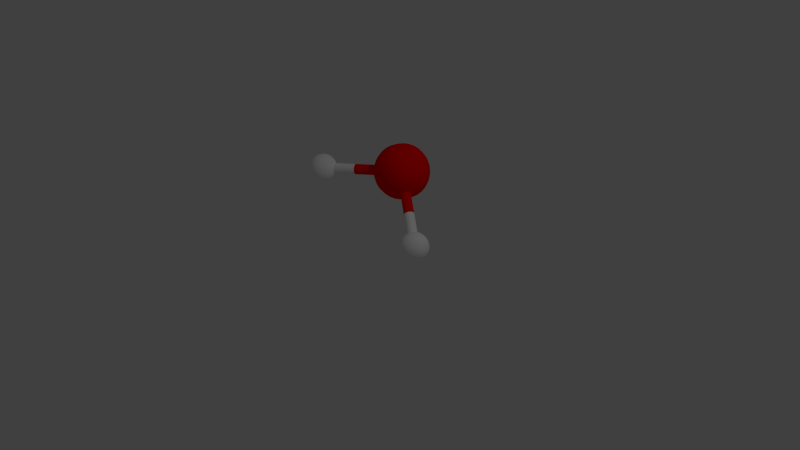 # Source: water.blend  (saved by Blender 2.69.0; exported with 4.5.12 LTS)
import bpy
from mathutils import Matrix  # noqa: F401  (used for matrix-valued properties, if any)

bpy.ops.wm.read_factory_settings(use_empty=True)
scene = bpy.context.scene
scene.name = 'Scene'

# ---- collections
col_collection_1 = bpy.data.collections.new('Collection 1'); scene.collection.children.link(col_collection_1)

# ---- materials (node trees are filled in below, after node groups)
mat_shape_006 = bpy.data.materials.new('Shape.006')
mat_shape_006.alpha_threshold = 0.0
mat_shape_006.use_transparent_shadow = False
mat_shape_006.diffuse_color = (1.0, 0.0, 0.0, 1.0)
mat_shape_006.specular_color = (0.0, 0.0, 0.0)
mat_shape_006.roughness = 0.5
mat_shape_006.line_color = (0.0, 0.0, 0.0, 1.0)
mat_shape_005 = bpy.data.materials.new('Shape.005')
mat_shape_005.alpha_threshold = 0.0
mat_shape_005.use_transparent_shadow = False
mat_shape_005.diffuse_color = (1.0, 1.0, 1.0, 1.0)
mat_shape_005.specular_color = (0.0, 0.0, 0.0)
mat_shape_005.roughness = 0.5
mat_shape_005.line_color = (0.0, 0.0, 0.0, 1.0)
mat_shape_004 = bpy.data.materials.new('Shape.004')
mat_shape_004.alpha_threshold = 0.0
mat_shape_004.use_transparent_shadow = False
mat_shape_004.diffuse_color = (1.0, 0.0, 0.0, 1.0)
mat_shape_004.specular_color = (0.0, 0.0, 0.0)
mat_shape_004.roughness = 0.5
mat_shape_004.line_color = (0.0, 0.0, 0.0, 1.0)
mat_shape_003 = bpy.data.materials.new('Shape.003')
mat_shape_003.alpha_threshold = 0.0
mat_shape_003.use_transparent_shadow = False
mat_shape_003.diffuse_color = (1.0, 1.0, 1.0, 1.0)
mat_shape_003.specular_color = (0.0, 0.0, 0.0)
mat_shape_003.roughness = 0.5
mat_shape_003.line_color = (0.0, 0.0, 0.0, 1.0)
mat_shape_002 = bpy.data.materials.new('Shape.002')
mat_shape_002.alpha_threshold = 0.0
mat_shape_002.use_transparent_shadow = False
mat_shape_002.diffuse_color = (1.0, 1.0, 1.0, 1.0)
mat_shape_002.specular_color = (0.0, 0.0, 0.0)
mat_shape_002.roughness = 0.5
mat_shape_002.line_color = (0.0, 0.0, 0.0, 1.0)
mat_shape_001 = bpy.data.materials.new('Shape.001')
mat_shape_001.alpha_threshold = 0.0
mat_shape_001.use_transparent_shadow = False
mat_shape_001.diffuse_color = (1.0, 1.0, 1.0, 1.0)
mat_shape_001.specular_color = (0.0, 0.0, 0.0)
mat_shape_001.roughness = 0.5
mat_shape_001.line_color = (0.0, 0.0, 0.0, 1.0)
mat_shape = bpy.data.materials.new('Shape')
mat_shape.alpha_threshold = 0.0
mat_shape.use_transparent_shadow = False
mat_shape.diffuse_color = (1.0, 0.0, 0.0, 1.0)
mat_shape.specular_color = (0.0, 0.0, 0.0)
mat_shape.roughness = 0.5
mat_shape.line_color = (0.0, 0.0, 0.0, 1.0)

# ---- material node trees

# ---- world
world_world = bpy.data.worlds.new('World'); scene.world = world_world
world_world.color = (0.05088, 0.05088, 0.05088)
world_world.use_sun_shadow = False
world_world.sun_shadow_jitter_overblur = 0.0
world_world.cycles.sampling_method = 'MANUAL'
world_world.cycles.sample_map_resolution = 256

# ---- cameras
cam_camera = bpy.data.cameras.new('Camera')
cam_camera.clip_end = 100.0
cam_camera.lens = 35.0
cam_camera.sensor_width = 32.0
cam_camera.sensor_height = 18.0
cam_camera.ortho_scale = 7.314
cam_camera.dof.focus_distance = 0.0
cam_camera.dof.aperture_fstop = 128.0

# ---- lights
light_lamp = bpy.data.lights.new('Lamp', 'POINT')
light_lamp.transmission_factor = 0.0
light_lamp.cutoff_distance = 30.0
light_lamp.energy = 100.0
light_lamp.shadow_buffer_clip_start = 1.001
light_lamp.shadow_soft_size = 0.1
light_lamp.shadow_maximum_resolution = 0.006
light_lamp.use_absolute_resolution = True
light_lamp.cycles.use_multiple_importance_sampling = False

# ---- meshes
me_shapecylinder_003 = bpy.data.meshes.new('ShapeCylinder.003')
me_shapecylinder_003.from_pydata([(0.0, 0.32, 0.068), (0.0, -0.32, 0.068), (0.02602, 0.32, 0.06282), (0.02602, -0.32, 0.06282), (0.04808, 0.32, 0.04808), (0.04808, -0.32, 0.04808), (0.06282, 0.32, 0.02602), (0.06282, -0.32, 0.02602), (0.068, 0.32, -2.713e-08), (0.068, -0.32, 2.119e-08), (0.06282, 0.32, -0.02602), (0.06282, -0.32, -0.02602), (0.04808, 0.32, -0.04808), (0.04808, -0.32, -0.04808), (0.02602, 0.32, -0.06282), (0.02602, -0.32, -0.06282), (1.027e-08, 0.32, -0.068), (1.027e-08, -0.32, -0.068), (-0.02602, 0.32, -0.06282), (-0.02602, -0.32, -0.06282), (-0.04808, 0.32, -0.04808), (-0.04808, -0.32, -0.04808), (-0.06282, 0.32, -0.02602), (-0.06282, -0.32, -0.02602), (-0.068, 0.32, -2.335e-08), (-0.068, -0.32, 2.497e-08), (-0.06282, 0.32, 0.02602), (-0.06282, -0.32, 0.02602), (-0.04808, 0.32, 0.04808), (-0.04808, -0.32, 0.04808), (-0.02602, 0.32, 0.06282), (-0.02602, -0.32, 0.06282)], [], [(0, 1, 3, 2), (2, 3, 5, 4), (4, 5, 7, 6), (6, 7, 9, 8), (8, 9, 11, 10), (10, 11, 13, 12), (12, 13, 15, 14), (14, 15, 17, 16), (16, 17, 19, 18), (18, 19, 21, 20), (20, 21, 23, 22), (22, 23, 25, 24), (24, 25, 27, 26), (26, 27, 29, 28), (3, 1, 31, 29, 27, 25, 23, 21, 19, 17, 15, 13, 11, 9, 7, 5), (30, 31, 1, 0), (28, 29, 31, 30), (0, 2, 4, 6, 8, 10, 12, 14, 16, 18, 20, 22, 24, 26, 28, 30)])
me_shapecylinder_003.materials.append(mat_shape_006)
me_shapecylinder_003.use_remesh_preserve_volume = False
me_shapecylinder_003.use_remesh_preserve_attributes = False
me_shapecylinder_003.use_mirror_vertex_groups = False
me_shapecylinder_003.update()
me_shapecylinder_002 = bpy.data.meshes.new('ShapeCylinder.002')
me_shapecylinder_002.from_pydata([(0.0, 0.23, 0.068), (0.0, -0.23, 0.068), (0.02602, 0.23, 0.06282), (0.02602, -0.23, 0.06282), (0.04808, 0.23, 0.04808), (0.04808, -0.23, 0.04808), (0.06282, 0.23, 0.02602), (0.06282, -0.23, 0.02602), (0.068, 0.23, -2.034e-08), (0.068, -0.23, 1.439e-08), (0.06282, 0.23, -0.02602), (0.06282, -0.23, -0.02602), (0.04808, 0.23, -0.04808), (0.04808, -0.23, -0.04808), (0.02602, 0.23, -0.06282), (0.02602, -0.23, -0.06282), (1.027e-08, 0.23, -0.068), (1.027e-08, -0.23, -0.068), (-0.02602, 0.23, -0.06282), (-0.02602, -0.23, -0.06282), (-0.04808, 0.23, -0.04808), (-0.04808, -0.23, -0.04808), (-0.06282, 0.23, -0.02602), (-0.06282, -0.23, -0.02602), (-0.068, 0.23, -1.655e-08), (-0.068, -0.23, 1.818e-08), (-0.06282, 0.23, 0.02602), (-0.06282, -0.23, 0.02602), (-0.04808, 0.23, 0.04808), (-0.04808, -0.23, 0.04808), (-0.02602, 0.23, 0.06282), (-0.02602, -0.23, 0.06282)], [], [(0, 1, 3, 2), (2, 3, 5, 4), (4, 5, 7, 6), (6, 7, 9, 8), (8, 9, 11, 10), (10, 11, 13, 12), (12, 13, 15, 14), (14, 15, 17, 16), (16, 17, 19, 18), (18, 19, 21, 20), (20, 21, 23, 22), (22, 23, 25, 24), (24, 25, 27, 26), (26, 27, 29, 28), (3, 1, 31, 29, 27, 25, 23, 21, 19, 17, 15, 13, 11, 9, 7, 5), (30, 31, 1, 0), (28, 29, 31, 30), (0, 2, 4, 6, 8, 10, 12, 14, 16, 18, 20, 22, 24, 26, 28, 30)])
me_shapecylinder_002.materials.append(mat_shape_005)
me_shapecylinder_002.use_remesh_preserve_volume = False
me_shapecylinder_002.use_remesh_preserve_attributes = False
me_shapecylinder_002.use_mirror_vertex_groups = False
me_shapecylinder_002.update()
me_shapecylinder_001 = bpy.data.meshes.new('ShapeCylinder.001')
me_shapecylinder_001.from_pydata([(0.0, 0.32, 0.068), (0.0, -0.32, 0.068), (0.02602, 0.32, 0.06282), (0.02602, -0.32, 0.06282), (0.04808, 0.32, 0.04808), (0.04808, -0.32, 0.04808), (0.06282, 0.32, 0.02602), (0.06282, -0.32, 0.02602), (0.068, 0.32, -2.713e-08), (0.068, -0.32, 2.119e-08), (0.06282, 0.32, -0.02602), (0.06282, -0.32, -0.02602), (0.04808, 0.32, -0.04808), (0.04808, -0.32, -0.04808), (0.02602, 0.32, -0.06282), (0.02602, -0.32, -0.06282), (1.027e-08, 0.32, -0.068), (1.027e-08, -0.32, -0.068), (-0.02602, 0.32, -0.06282), (-0.02602, -0.32, -0.06282), (-0.04808, 0.32, -0.04808), (-0.04808, -0.32, -0.04808), (-0.06282, 0.32, -0.02602), (-0.06282, -0.32, -0.02602), (-0.068, 0.32, -2.335e-08), (-0.068, -0.32, 2.497e-08), (-0.06282, 0.32, 0.02602), (-0.06282, -0.32, 0.02602), (-0.04808, 0.32, 0.04808), (-0.04808, -0.32, 0.04808), (-0.02602, 0.32, 0.06282), (-0.02602, -0.32, 0.06282)], [], [(0, 1, 3, 2), (2, 3, 5, 4), (4, 5, 7, 6), (6, 7, 9, 8), (8, 9, 11, 10), (10, 11, 13, 12), (12, 13, 15, 14), (14, 15, 17, 16), (16, 17, 19, 18), (18, 19, 21, 20), (20, 21, 23, 22), (22, 23, 25, 24), (24, 25, 27, 26), (26, 27, 29, 28), (3, 1, 31, 29, 27, 25, 23, 21, 19, 17, 15, 13, 11, 9, 7, 5), (30, 31, 1, 0), (28, 29, 31, 30), (0, 2, 4, 6, 8, 10, 12, 14, 16, 18, 20, 22, 24, 26, 28, 30)])
me_shapecylinder_001.materials.append(mat_shape_004)
me_shapecylinder_001.use_remesh_preserve_volume = False
me_shapecylinder_001.use_remesh_preserve_attributes = False
me_shapecylinder_001.use_mirror_vertex_groups = False
me_shapecylinder_001.update()
me_shapecylinder = bpy.data.meshes.new('ShapeCylinder')
me_shapecylinder.from_pydata([(0.0, 0.23, 0.068), (0.0, -0.23, 0.068), (0.02602, 0.23, 0.06282), (0.02602, -0.23, 0.06282), (0.04808, 0.23, 0.04808), (0.04808, -0.23, 0.04808), (0.06282, 0.23, 0.02602), (0.06282, -0.23, 0.02602), (0.068, 0.23, -2.034e-08), (0.068, -0.23, 1.439e-08), (0.06282, 0.23, -0.02602), (0.06282, -0.23, -0.02602), (0.04808, 0.23, -0.04808), (0.04808, -0.23, -0.04808), (0.02602, 0.23, -0.06282), (0.02602, -0.23, -0.06282), (1.027e-08, 0.23, -0.068), (1.027e-08, -0.23, -0.068), (-0.02602, 0.23, -0.06282), (-0.02602, -0.23, -0.06282), (-0.04808, 0.23, -0.04808), (-0.04808, -0.23, -0.04808), (-0.06282, 0.23, -0.02602), (-0.06282, -0.23, -0.02602), (-0.068, 0.23, -1.655e-08), (-0.068, -0.23, 1.818e-08), (-0.06282, 0.23, 0.02602), (-0.06282, -0.23, 0.02602), (-0.04808, 0.23, 0.04808), (-0.04808, -0.23, 0.04808), (-0.02602, 0.23, 0.06282), (-0.02602, -0.23, 0.06282)], [], [(0, 1, 3, 2), (2, 3, 5, 4), (4, 5, 7, 6), (6, 7, 9, 8), (8, 9, 11, 10), (10, 11, 13, 12), (12, 13, 15, 14), (14, 15, 17, 16), (16, 17, 19, 18), (18, 19, 21, 20), (20, 21, 23, 22), (22, 23, 25, 24), (24, 25, 27, 26), (26, 27, 29, 28), (3, 1, 31, 29, 27, 25, 23, 21, 19, 17, 15, 13, 11, 9, 7, 5), (30, 31, 1, 0), (28, 29, 31, 30), (0, 2, 4, 6, 8, 10, 12, 14, 16, 18, 20, 22, 24, 26, 28, 30)])
me_shapecylinder.materials.append(mat_shape_003)
me_shapecylinder.use_remesh_preserve_volume = False
me_shapecylinder.use_remesh_preserve_attributes = False
me_shapecylinder.use_mirror_vertex_groups = False
me_shapecylinder.update()
me_shapesphere = bpy.data.meshes.new('ShapeSphere')
me_shapesphere.from_pydata([(-0.03609, -0.1814, 1.37e-08), (-0.0708, -0.1709, 1.29e-08), (-0.1028, -0.1538, 1.161e-08), (-0.1308, -0.1308, 9.876e-09), (-0.1538, -0.1028, 7.76e-09), (-0.1709, -0.0708, 5.345e-09), (-0.1814, -0.03609, 2.725e-09), (-0.185, -1.397e-08, 1.054e-15), (-0.1814, 0.03609, -2.725e-09), (-0.1709, 0.0708, -5.345e-09), (-0.1538, 0.1028, -7.76e-09), (-0.1308, 0.1308, -9.876e-09), (-0.1028, 0.1538, -1.161e-08), (-0.0708, 0.1709, -1.29e-08), (-0.03609, 0.1814, -1.37e-08), (-0.03334, -0.1814, 0.01381), (-0.06541, -0.1709, 0.02709), (-0.09496, -0.1538, 0.03933), (-0.1209, -0.1308, 0.05006), (-0.1421, -0.1028, 0.05887), (-0.1579, -0.0708, 0.06541), (-0.1676, -0.03609, 0.06944), (-0.1709, -8.622e-09, 0.0708), (-0.1676, 0.03609, 0.06944), (-0.1579, 0.0708, 0.06541), (-0.1421, 0.1028, 0.05887), (-0.1209, 0.1308, 0.05006), (-0.09496, 0.1538, 0.03933), (-0.06541, 0.1709, 0.02709), (-0.03334, 0.1814, 0.01381), (6.028e-08, 0.185, -1.397e-08), (-0.02552, -0.1814, 0.02552), (-0.05006, -0.1709, 0.05006), (-0.07268, -0.1538, 0.07268), (-0.0925, -0.1308, 0.0925), (-0.1088, -0.1028, 0.1088), (-0.1209, -0.0708, 0.1209), (-0.1283, -0.03609, 0.1283), (-0.1308, -4.091e-09, 0.1308), (-0.1283, 0.03609, 0.1283), (-0.1209, 0.0708, 0.1209), (-0.1088, 0.1028, 0.1088), (-0.0925, 0.1308, 0.0925), (-0.07268, 0.1538, 0.07268), (-0.05006, 0.1709, 0.05006), (-0.02552, 0.1814, 0.02552), (-0.01381, -0.1814, 0.03334), (-0.02709, -0.1709, 0.06541), (-0.03933, -0.1538, 0.09496), (-0.05006, -0.1308, 0.1209), (-0.05887, -0.1028, 0.1421), (-0.06541, -0.0708, 0.1579), (-0.06944, -0.03609, 0.1676), (-0.0708, -1.063e-09, 0.1709), (-0.06944, 0.03609, 0.1676), (-0.06541, 0.0708, 0.1579), (-0.05887, 0.1028, 0.1421), (-0.05006, 0.1308, 0.1209), (-0.03933, 0.1538, 0.09496), (-0.02709, 0.1709, 0.06541), (-0.01381, 0.1814, 0.03334), (5.861e-08, -0.1814, 0.03609), (5.861e-08, -0.1709, 0.0708), (6.047e-08, -0.1538, 0.1028), (6.047e-08, -0.1308, 0.1308), (6.419e-08, -0.1028, 0.1538), (8.282e-08, -0.0708, 0.1709), (7.909e-08, -0.03609, 0.1814), (6.419e-08, 4.441e-15, 0.185), (6.419e-08, 0.03609, 0.1814), (7.537e-08, 0.0708, 0.1709), (6.419e-08, 0.1028, 0.1538), (6.047e-08, 0.1308, 0.1308), (5.674e-08, 0.1538, 0.1028), (6.419e-08, 0.1709, 0.0708), (5.861e-08, 0.1814, 0.03609), (0.01381, -0.1814, 0.03334), (0.02709, -0.1709, 0.06541), (0.03933, -0.1538, 0.09496), (0.05006, -0.1308, 0.1209), (0.05887, -0.1028, 0.1421), (0.06541, -0.0708, 0.1579), (0.06944, -0.03609, 0.1676), (0.0708, -1.063e-09, 0.1709), (0.06944, 0.03609, 0.1676), (0.06541, 0.0708, 0.1579), (0.05887, 0.1028, 0.1421), (0.05006, 0.1308, 0.1209), (0.03933, 0.1538, 0.09496), (0.02709, 0.1709, 0.06541), (0.01381, 0.1814, 0.03334), (0.02552, -0.1814, 0.02552), (0.05006, -0.1709, 0.05006), (0.07268, -0.1538, 0.07268), (0.0925, -0.1308, 0.0925), (0.1088, -0.1028, 0.1088), (0.1209, -0.0708, 0.1209), (0.1283, -0.03609, 0.1283), (0.1308, -4.091e-09, 0.1308), (0.1283, 0.03609, 0.1283), (0.1209, 0.0708, 0.1209), (0.1088, 0.1028, 0.1088), (0.0925, 0.1308, 0.0925), (0.07268, 0.1538, 0.07268), (0.05006, 0.1709, 0.05006), (0.02552, 0.1814, 0.02552), (0.03334, -0.1814, 0.01381), (0.06541, -0.1709, 0.02709), (0.09496, -0.1538, 0.03933), (0.1209, -0.1308, 0.05006), (0.1421, -0.1028, 0.05887), (0.1579, -0.0708, 0.06541), (0.1676, -0.03609, 0.06944), (0.1709, -8.622e-09, 0.0708), (0.1676, 0.03609, 0.06944), (0.1579, 0.0708, 0.06541), (0.1421, 0.1028, 0.05887), (0.1209, 0.1308, 0.05006), (0.09496, 0.1538, 0.03933), (0.06541, 0.1709, 0.02709), (0.03334, 0.1814, 0.01381), (0.03609, -0.1814, 1.535e-08), (0.0708, -0.1709, 8.033e-09), (0.1028, -0.1538, 8.605e-09), (0.1308, -0.1308, 3.142e-09), (0.1538, -0.1028, 1.026e-09), (0.1709, -0.0708, -2.002e-08), (0.1814, -0.03609, -4.009e-09), (0.185, -1.397e-08, 7.167e-10), (0.1814, 0.03609, -2.008e-09), (0.1709, 0.0708, -3.071e-08), (0.1538, 0.1028, -1.449e-08), (0.1308, 0.1308, -1.661e-08), (0.1028, 0.1538, -1.835e-08), (0.0708, 0.1709, -1.778e-08), (0.03609, 0.1814, -1.205e-08), (0.03334, -0.1814, -0.01381), (0.06541, -0.1709, -0.02709), (0.09496, -0.1538, -0.03933), (0.1209, -0.1308, -0.05006), (0.1421, -0.1028, -0.05887), (0.1579, -0.0708, -0.06541), (0.1676, -0.03609, -0.06944), (0.1709, -1.931e-08, -0.0708), (0.1676, 0.03609, -0.06944), (0.1579, 0.0708, -0.06541), (0.1421, 0.1028, -0.05887), (0.1209, 0.1308, -0.05006), (0.09496, 0.1538, -0.03933), (0.06541, 0.1709, -0.02709), (0.03334, 0.1814, -0.01381), (0.02552, -0.1814, -0.02552), (0.05006, -0.1709, -0.05006), (0.07268, -0.1538, -0.07268), (0.0925, -0.1308, -0.0925), (0.1088, -0.1028, -0.1088), (0.1209, -0.0708, -0.1209), (0.1283, -0.03609, -0.1283), (0.1308, -2.384e-08, -0.1308), (0.1283, 0.03609, -0.1283), (0.1209, 0.0708, -0.1209), (0.1088, 0.1028, -0.1088), (0.0925, 0.1308, -0.0925), (0.07268, 0.1538, -0.07268), (0.05006, 0.1709, -0.05006), (0.02552, 0.1814, -0.02552), (0.01381, -0.1814, -0.03334), (0.02709, -0.1709, -0.06541), (0.03933, -0.1538, -0.09496), (0.05006, -0.1308, -0.1209), (0.05887, -0.1028, -0.1421), (0.06541, -0.0708, -0.1579), (0.06944, -0.03609, -0.1676), (0.0708, -2.687e-08, -0.1709), (0.06944, 0.03609, -0.1676), (0.06541, 0.0708, -0.1579), (0.05887, 0.1028, -0.1421), (0.05006, 0.1308, -0.1209), (0.03933, 0.1538, -0.09496), (0.02709, 0.1709, -0.06541), (0.01381, 0.1814, -0.03334), (5.954e-08, -0.1814, -0.03609), (5.302e-08, -0.1709, -0.0708), (5.674e-08, -0.1538, -0.1028), (4.929e-08, -0.1308, -0.1308), (4.929e-08, -0.1028, -0.1538), (3.067e-08, -0.0708, -0.1709), (6.419e-08, -0.03609, -0.1814), (6.419e-08, -2.793e-08, -0.185), (7.909e-08, 0.03609, -0.1814), (3.067e-08, 0.0708, -0.1709), (4.929e-08, 0.1028, -0.1538), (4.929e-08, 0.1308, -0.1308), (4.929e-08, 0.1538, -0.1028), (5.488e-08, 0.1709, -0.0708), (5.861e-08, 0.1814, -0.03609), (-0.01381, -0.1814, -0.03334), (-0.02709, -0.1709, -0.06541), (-0.03933, -0.1538, -0.09496), (-0.05006, -0.1308, -0.1209), (-0.05887, -0.1028, -0.1421), (-0.06541, -0.0708, -0.1579), (-0.06944, -0.03609, -0.1676), (-0.0708, -2.687e-08, -0.1709), (-0.06944, 0.03609, -0.1676), (-0.06541, 0.0708, -0.1579), (-0.05887, 0.1028, -0.1421), (-0.05006, 0.1308, -0.1209), (-0.03933, 0.1538, -0.09496), (-0.02709, 0.1709, -0.06541), (-0.01381, 0.1814, -0.03334), (1.766e-08, -0.185, -2.866e-08), (-0.02552, -0.1814, -0.02552), (-0.05006, -0.1709, -0.05006), (-0.07268, -0.1538, -0.07268), (-0.0925, -0.1308, -0.0925), (-0.1088, -0.1028, -0.1088), (-0.1209, -0.0708, -0.1209), (-0.1283, -0.03609, -0.1283), (-0.1308, -2.384e-08, -0.1308), (-0.1283, 0.03609, -0.1283), (-0.1209, 0.0708, -0.1209), (-0.1088, 0.1028, -0.1088), (-0.0925, 0.1308, -0.0925), (-0.07268, 0.1538, -0.07268), (-0.05006, 0.1709, -0.05006), (-0.02552, 0.1814, -0.02552), (-0.03334, -0.1814, -0.01381), (-0.06541, -0.1709, -0.02709), (-0.09496, -0.1538, -0.03933), (-0.1209, -0.1308, -0.05006), (-0.1421, -0.1028, -0.05887), (-0.1579, -0.0708, -0.06541), (-0.1676, -0.03609, -0.06944), (-0.1709, -1.931e-08, -0.0708), (-0.1676, 0.03609, -0.06944), (-0.1579, 0.0708, -0.06541), (-0.1421, 0.1028, -0.05887), (-0.1209, 0.1308, -0.05006), (-0.09496, 0.1538, -0.03933), (-0.06541, 0.1709, -0.02709), (-0.03334, 0.1814, -0.01381)], [], [(6, 5, 20, 21), (4, 3, 18, 19), (2, 1, 16, 17), (13, 12, 27, 28), (11, 10, 25, 26), (9, 8, 23, 24), (7, 6, 21, 22), (5, 4, 19, 20), (3, 2, 17, 18), (14, 13, 28, 29), (1, 0, 15, 16), (12, 11, 26, 27), (10, 9, 24, 25), (8, 7, 22, 23), (16, 15, 31, 32), (27, 26, 42, 43), (25, 24, 40, 41), (23, 22, 38, 39), (21, 20, 36, 37), (19, 18, 34, 35), (17, 16, 32, 33), (28, 27, 43, 44), (26, 25, 41, 42), (24, 23, 39, 40), (22, 21, 37, 38), (20, 19, 35, 36), (18, 17, 33, 34), (29, 28, 44, 45), (32, 31, 46, 47), (43, 42, 57, 58), (41, 40, 55, 56), (39, 38, 53, 54), (37, 36, 51, 52), (35, 34, 49, 50), (33, 32, 47, 48), (44, 43, 58, 59), (42, 41, 56, 57), (40, 39, 54, 55), (38, 37, 52, 53), (36, 35, 50, 51), (34, 33, 48, 49), (45, 44, 59, 60), (47, 46, 61, 62), (58, 57, 72, 73), (56, 55, 70, 71), (54, 53, 68, 69), (52, 51, 66, 67), (50, 49, 64, 65), (48, 47, 62, 63), (59, 58, 73, 74), (57, 56, 71, 72), (55, 54, 69, 70), (53, 52, 67, 68), (51, 50, 65, 66), (49, 48, 63, 64), (60, 59, 74, 75), (62, 61, 76, 77), (73, 72, 87, 88), (71, 70, 85, 86), (69, 68, 83, 84), (67, 66, 81, 82), (65, 64, 79, 80), (63, 62, 77, 78), (74, 73, 88, 89), (72, 71, 86, 87), (70, 69, 84, 85), (68, 67, 82, 83), (66, 65, 80, 81), (64, 63, 78, 79), (75, 74, 89, 90), (77, 76, 91, 92), (88, 87, 102, 103), (86, 85, 100, 101), (84, 83, 98, 99), (82, 81, 96, 97), (80, 79, 94, 95), (78, 77, 92, 93), (89, 88, 103, 104), (87, 86, 101, 102), (85, 84, 99, 100), (83, 82, 97, 98), (81, 80, 95, 96), (79, 78, 93, 94), (90, 89, 104, 105), (92, 91, 106, 107), (103, 102, 117, 118), (101, 100, 115, 116), (99, 98, 113, 114), (97, 96, 111, 112), (95, 94, 109, 110), (93, 92, 107, 108), (104, 103, 118, 119), (102, 101, 116, 117), (100, 99, 114, 115), (98, 97, 112, 113), (96, 95, 110, 111), (94, 93, 108, 109), (105, 104, 119, 120), (107, 106, 121, 122), (118, 117, 132, 133), (116, 115, 130, 131), (114, 113, 128, 129), (112, 111, 126, 127), (110, 109, 124, 125), (108, 107, 122, 123), (119, 118, 133, 134), (117, 116, 131, 132), (115, 114, 129, 130), (113, 112, 127, 128), (111, 110, 125, 126), (109, 108, 123, 124), (120, 119, 134, 135), (122, 121, 136, 137), (133, 132, 147, 148), (131, 130, 145, 146), (129, 128, 143, 144), (127, 126, 141, 142), (125, 124, 139, 140), (123, 122, 137, 138), (134, 133, 148, 149), (132, 131, 146, 147), (130, 129, 144, 145), (128, 127, 142, 143), (126, 125, 140, 141), (124, 123, 138, 139), (135, 134, 149, 150), (137, 136, 151, 152), (148, 147, 162, 163), (146, 145, 160, 161), (144, 143, 158, 159), (142, 141, 156, 157), (140, 139, 154, 155), (138, 137, 152, 153), (149, 148, 163, 164), (147, 146, 161, 162), (145, 144, 159, 160), (143, 142, 157, 158), (141, 140, 155, 156), (139, 138, 153, 154), (150, 149, 164, 165), (152, 151, 166, 167), (163, 162, 177, 178), (161, 160, 175, 176), (159, 158, 173, 174), (157, 156, 171, 172), (155, 154, 169, 170), (153, 152, 167, 168), (164, 163, 178, 179), (162, 161, 176, 177), (160, 159, 174, 175), (158, 157, 172, 173), (156, 155, 170, 171), (154, 153, 168, 169), (165, 164, 179, 180), (167, 166, 181, 182), (178, 177, 192, 193), (176, 175, 190, 191), (174, 173, 188, 189), (172, 171, 186, 187), (170, 169, 184, 185), (168, 167, 182, 183), (179, 178, 193, 194), (177, 176, 191, 192), (175, 174, 189, 190), (173, 172, 187, 188), (171, 170, 185, 186), (169, 168, 183, 184), (180, 179, 194, 195), (182, 181, 196, 197), (193, 192, 207, 208), (191, 190, 205, 206), (189, 188, 203, 204), (187, 186, 201, 202), (185, 184, 199, 200), (183, 182, 197, 198), (194, 193, 208, 209), (192, 191, 206, 207), (190, 189, 204, 205), (188, 187, 202, 203), (186, 185, 200, 201), (184, 183, 198, 199), (195, 194, 209, 210), (197, 196, 212, 213), (208, 207, 223, 224), (206, 205, 221, 222), (204, 203, 219, 220), (202, 201, 217, 218), (200, 199, 215, 216), (198, 197, 213, 214), (209, 208, 224, 225), (207, 206, 222, 223), (205, 204, 220, 221), (203, 202, 218, 219), (201, 200, 216, 217), (199, 198, 214, 215), (210, 209, 225, 226), (213, 212, 227, 228), (224, 223, 238, 239), (222, 221, 236, 237), (220, 219, 234, 235), (218, 217, 232, 233), (216, 215, 230, 231), (214, 213, 228, 229), (225, 224, 239, 240), (223, 222, 237, 238), (221, 220, 235, 236), (219, 218, 233, 234), (217, 216, 231, 232), (215, 214, 229, 230), (226, 225, 240, 241), (30, 14, 29), (0, 211, 15), (30, 29, 45), (15, 211, 31), (30, 45, 60), (31, 211, 46), (30, 60, 75), (46, 211, 61), (30, 75, 90), (61, 211, 76), (30, 90, 105), (76, 211, 91), (30, 105, 120), (91, 211, 106), (30, 120, 135), (106, 211, 121), (30, 135, 150), (121, 211, 136), (30, 150, 165), (136, 211, 151), (30, 165, 180), (151, 211, 166), (30, 180, 195), (166, 211, 181), (30, 195, 210), (181, 211, 196), (30, 210, 226), (196, 211, 212), (30, 226, 241), (212, 211, 227), (228, 227, 0, 1), (239, 238, 11, 12), (237, 236, 9, 10), (235, 234, 7, 8), (233, 232, 5, 6), (231, 230, 3, 4), (30, 241, 14), (229, 228, 1, 2), (240, 239, 12, 13), (227, 211, 0), (238, 237, 10, 11), (236, 235, 8, 9), (234, 233, 6, 7), (232, 231, 4, 5), (230, 229, 2, 3), (241, 240, 13, 14)])
me_shapesphere.polygons.foreach_set('use_smooth', [True] * 256)
me_shapesphere.materials.append(mat_shape_002)
me_shapesphere.use_remesh_preserve_volume = False
me_shapesphere.use_remesh_preserve_attributes = False
me_shapesphere.use_mirror_vertex_groups = False
me_shapesphere.update()
me_shapesphere_002 = bpy.data.meshes.new('ShapeSphere.002')
me_shapesphere_002.from_pydata([(-0.03609, -0.1814, 1.37e-08), (-0.0708, -0.1709, 1.29e-08), (-0.1028, -0.1538, 1.161e-08), (-0.1308, -0.1308, 9.876e-09), (-0.1538, -0.1028, 7.76e-09), (-0.1709, -0.0708, 5.345e-09), (-0.1814, -0.03609, 2.725e-09), (-0.185, -1.397e-08, 1.054e-15), (-0.1814, 0.03609, -2.725e-09), (-0.1709, 0.0708, -5.345e-09), (-0.1538, 0.1028, -7.76e-09), (-0.1308, 0.1308, -9.876e-09), (-0.1028, 0.1538, -1.161e-08), (-0.0708, 0.1709, -1.29e-08), (-0.03609, 0.1814, -1.37e-08), (-0.03334, -0.1814, 0.01381), (-0.06541, -0.1709, 0.02709), (-0.09496, -0.1538, 0.03933), (-0.1209, -0.1308, 0.05006), (-0.1421, -0.1028, 0.05887), (-0.1579, -0.0708, 0.06541), (-0.1676, -0.03609, 0.06944), (-0.1709, -8.622e-09, 0.0708), (-0.1676, 0.03609, 0.06944), (-0.1579, 0.0708, 0.06541), (-0.1421, 0.1028, 0.05887), (-0.1209, 0.1308, 0.05006), (-0.09496, 0.1538, 0.03933), (-0.06541, 0.1709, 0.02709), (-0.03334, 0.1814, 0.01381), (6.028e-08, 0.185, -1.397e-08), (-0.02552, -0.1814, 0.02552), (-0.05006, -0.1709, 0.05006), (-0.07268, -0.1538, 0.07268), (-0.0925, -0.1308, 0.0925), (-0.1088, -0.1028, 0.1088), (-0.1209, -0.0708, 0.1209), (-0.1283, -0.03609, 0.1283), (-0.1308, -4.091e-09, 0.1308), (-0.1283, 0.03609, 0.1283), (-0.1209, 0.0708, 0.1209), (-0.1088, 0.1028, 0.1088), (-0.0925, 0.1308, 0.0925), (-0.07268, 0.1538, 0.07268), (-0.05006, 0.1709, 0.05006), (-0.02552, 0.1814, 0.02552), (-0.01381, -0.1814, 0.03334), (-0.02709, -0.1709, 0.06541), (-0.03933, -0.1538, 0.09496), (-0.05006, -0.1308, 0.1209), (-0.05887, -0.1028, 0.1421), (-0.06541, -0.0708, 0.1579), (-0.06944, -0.03609, 0.1676), (-0.0708, -1.063e-09, 0.1709), (-0.06944, 0.03609, 0.1676), (-0.06541, 0.0708, 0.1579), (-0.05887, 0.1028, 0.1421), (-0.05006, 0.1308, 0.1209), (-0.03933, 0.1538, 0.09496), (-0.02709, 0.1709, 0.06541), (-0.01381, 0.1814, 0.03334), (5.861e-08, -0.1814, 0.03609), (5.861e-08, -0.1709, 0.0708), (6.047e-08, -0.1538, 0.1028), (6.047e-08, -0.1308, 0.1308), (6.419e-08, -0.1028, 0.1538), (8.282e-08, -0.0708, 0.1709), (7.909e-08, -0.03609, 0.1814), (6.419e-08, 4.441e-15, 0.185), (6.419e-08, 0.03609, 0.1814), (7.537e-08, 0.0708, 0.1709), (6.419e-08, 0.1028, 0.1538), (6.047e-08, 0.1308, 0.1308), (5.674e-08, 0.1538, 0.1028), (6.419e-08, 0.1709, 0.0708), (5.861e-08, 0.1814, 0.03609), (0.01381, -0.1814, 0.03334), (0.02709, -0.1709, 0.06541), (0.03933, -0.1538, 0.09496), (0.05006, -0.1308, 0.1209), (0.05887, -0.1028, 0.1421), (0.06541, -0.0708, 0.1579), (0.06944, -0.03609, 0.1676), (0.0708, -1.063e-09, 0.1709), (0.06944, 0.03609, 0.1676), (0.06541, 0.0708, 0.1579), (0.05887, 0.1028, 0.1421), (0.05006, 0.1308, 0.1209), (0.03933, 0.1538, 0.09496), (0.02709, 0.1709, 0.06541), (0.01381, 0.1814, 0.03334), (0.02552, -0.1814, 0.02552), (0.05006, -0.1709, 0.05006), (0.07268, -0.1538, 0.07268), (0.0925, -0.1308, 0.0925), (0.1088, -0.1028, 0.1088), (0.1209, -0.0708, 0.1209), (0.1283, -0.03609, 0.1283), (0.1308, -4.091e-09, 0.1308), (0.1283, 0.03609, 0.1283), (0.1209, 0.0708, 0.1209), (0.1088, 0.1028, 0.1088), (0.0925, 0.1308, 0.0925), (0.07268, 0.1538, 0.07268), (0.05006, 0.1709, 0.05006), (0.02552, 0.1814, 0.02552), (0.03334, -0.1814, 0.01381), (0.06541, -0.1709, 0.02709), (0.09496, -0.1538, 0.03933), (0.1209, -0.1308, 0.05006), (0.1421, -0.1028, 0.05887), (0.1579, -0.0708, 0.06541), (0.1676, -0.03609, 0.06944), (0.1709, -8.622e-09, 0.0708), (0.1676, 0.03609, 0.06944), (0.1579, 0.0708, 0.06541), (0.1421, 0.1028, 0.05887), (0.1209, 0.1308, 0.05006), (0.09496, 0.1538, 0.03933), (0.06541, 0.1709, 0.02709), (0.03334, 0.1814, 0.01381), (0.03609, -0.1814, 1.535e-08), (0.0708, -0.1709, 8.033e-09), (0.1028, -0.1538, 8.605e-09), (0.1308, -0.1308, 3.142e-09), (0.1538, -0.1028, 1.026e-09), (0.1709, -0.0708, -2.002e-08), (0.1814, -0.03609, -4.009e-09), (0.185, -1.397e-08, 7.167e-10), (0.1814, 0.03609, -2.008e-09), (0.1709, 0.0708, -3.071e-08), (0.1538, 0.1028, -1.449e-08), (0.1308, 0.1308, -1.661e-08), (0.1028, 0.1538, -1.835e-08), (0.0708, 0.1709, -1.778e-08), (0.03609, 0.1814, -1.205e-08), (0.03334, -0.1814, -0.01381), (0.06541, -0.1709, -0.02709), (0.09496, -0.1538, -0.03933), (0.1209, -0.1308, -0.05006), (0.1421, -0.1028, -0.05887), (0.1579, -0.0708, -0.06541), (0.1676, -0.03609, -0.06944), (0.1709, -1.931e-08, -0.0708), (0.1676, 0.03609, -0.06944), (0.1579, 0.0708, -0.06541), (0.1421, 0.1028, -0.05887), (0.1209, 0.1308, -0.05006), (0.09496, 0.1538, -0.03933), (0.06541, 0.1709, -0.02709), (0.03334, 0.1814, -0.01381), (0.02552, -0.1814, -0.02552), (0.05006, -0.1709, -0.05006), (0.07268, -0.1538, -0.07268), (0.0925, -0.1308, -0.0925), (0.1088, -0.1028, -0.1088), (0.1209, -0.0708, -0.1209), (0.1283, -0.03609, -0.1283), (0.1308, -2.384e-08, -0.1308), (0.1283, 0.03609, -0.1283), (0.1209, 0.0708, -0.1209), (0.1088, 0.1028, -0.1088), (0.0925, 0.1308, -0.0925), (0.07268, 0.1538, -0.07268), (0.05006, 0.1709, -0.05006), (0.02552, 0.1814, -0.02552), (0.01381, -0.1814, -0.03334), (0.02709, -0.1709, -0.06541), (0.03933, -0.1538, -0.09496), (0.05006, -0.1308, -0.1209), (0.05887, -0.1028, -0.1421), (0.06541, -0.0708, -0.1579), (0.06944, -0.03609, -0.1676), (0.0708, -2.687e-08, -0.1709), (0.06944, 0.03609, -0.1676), (0.06541, 0.0708, -0.1579), (0.05887, 0.1028, -0.1421), (0.05006, 0.1308, -0.1209), (0.03933, 0.1538, -0.09496), (0.02709, 0.1709, -0.06541), (0.01381, 0.1814, -0.03334), (5.954e-08, -0.1814, -0.03609), (5.302e-08, -0.1709, -0.0708), (5.674e-08, -0.1538, -0.1028), (4.929e-08, -0.1308, -0.1308), (4.929e-08, -0.1028, -0.1538), (3.067e-08, -0.0708, -0.1709), (6.419e-08, -0.03609, -0.1814), (6.419e-08, -2.793e-08, -0.185), (7.909e-08, 0.03609, -0.1814), (3.067e-08, 0.0708, -0.1709), (4.929e-08, 0.1028, -0.1538), (4.929e-08, 0.1308, -0.1308), (4.929e-08, 0.1538, -0.1028), (5.488e-08, 0.1709, -0.0708), (5.861e-08, 0.1814, -0.03609), (-0.01381, -0.1814, -0.03334), (-0.02709, -0.1709, -0.06541), (-0.03933, -0.1538, -0.09496), (-0.05006, -0.1308, -0.1209), (-0.05887, -0.1028, -0.1421), (-0.06541, -0.0708, -0.1579), (-0.06944, -0.03609, -0.1676), (-0.0708, -2.687e-08, -0.1709), (-0.06944, 0.03609, -0.1676), (-0.06541, 0.0708, -0.1579), (-0.05887, 0.1028, -0.1421), (-0.05006, 0.1308, -0.1209), (-0.03933, 0.1538, -0.09496), (-0.02709, 0.1709, -0.06541), (-0.01381, 0.1814, -0.03334), (1.766e-08, -0.185, -2.866e-08), (-0.02552, -0.1814, -0.02552), (-0.05006, -0.1709, -0.05006), (-0.07268, -0.1538, -0.07268), (-0.0925, -0.1308, -0.0925), (-0.1088, -0.1028, -0.1088), (-0.1209, -0.0708, -0.1209), (-0.1283, -0.03609, -0.1283), (-0.1308, -2.384e-08, -0.1308), (-0.1283, 0.03609, -0.1283), (-0.1209, 0.0708, -0.1209), (-0.1088, 0.1028, -0.1088), (-0.0925, 0.1308, -0.0925), (-0.07268, 0.1538, -0.07268), (-0.05006, 0.1709, -0.05006), (-0.02552, 0.1814, -0.02552), (-0.03334, -0.1814, -0.01381), (-0.06541, -0.1709, -0.02709), (-0.09496, -0.1538, -0.03933), (-0.1209, -0.1308, -0.05006), (-0.1421, -0.1028, -0.05887), (-0.1579, -0.0708, -0.06541), (-0.1676, -0.03609, -0.06944), (-0.1709, -1.931e-08, -0.0708), (-0.1676, 0.03609, -0.06944), (-0.1579, 0.0708, -0.06541), (-0.1421, 0.1028, -0.05887), (-0.1209, 0.1308, -0.05006), (-0.09496, 0.1538, -0.03933), (-0.06541, 0.1709, -0.02709), (-0.03334, 0.1814, -0.01381)], [], [(6, 5, 20, 21), (4, 3, 18, 19), (2, 1, 16, 17), (13, 12, 27, 28), (11, 10, 25, 26), (9, 8, 23, 24), (7, 6, 21, 22), (5, 4, 19, 20), (3, 2, 17, 18), (14, 13, 28, 29), (1, 0, 15, 16), (12, 11, 26, 27), (10, 9, 24, 25), (8, 7, 22, 23), (16, 15, 31, 32), (27, 26, 42, 43), (25, 24, 40, 41), (23, 22, 38, 39), (21, 20, 36, 37), (19, 18, 34, 35), (17, 16, 32, 33), (28, 27, 43, 44), (26, 25, 41, 42), (24, 23, 39, 40), (22, 21, 37, 38), (20, 19, 35, 36), (18, 17, 33, 34), (29, 28, 44, 45), (32, 31, 46, 47), (43, 42, 57, 58), (41, 40, 55, 56), (39, 38, 53, 54), (37, 36, 51, 52), (35, 34, 49, 50), (33, 32, 47, 48), (44, 43, 58, 59), (42, 41, 56, 57), (40, 39, 54, 55), (38, 37, 52, 53), (36, 35, 50, 51), (34, 33, 48, 49), (45, 44, 59, 60), (47, 46, 61, 62), (58, 57, 72, 73), (56, 55, 70, 71), (54, 53, 68, 69), (52, 51, 66, 67), (50, 49, 64, 65), (48, 47, 62, 63), (59, 58, 73, 74), (57, 56, 71, 72), (55, 54, 69, 70), (53, 52, 67, 68), (51, 50, 65, 66), (49, 48, 63, 64), (60, 59, 74, 75), (62, 61, 76, 77), (73, 72, 87, 88), (71, 70, 85, 86), (69, 68, 83, 84), (67, 66, 81, 82), (65, 64, 79, 80), (63, 62, 77, 78), (74, 73, 88, 89), (72, 71, 86, 87), (70, 69, 84, 85), (68, 67, 82, 83), (66, 65, 80, 81), (64, 63, 78, 79), (75, 74, 89, 90), (77, 76, 91, 92), (88, 87, 102, 103), (86, 85, 100, 101), (84, 83, 98, 99), (82, 81, 96, 97), (80, 79, 94, 95), (78, 77, 92, 93), (89, 88, 103, 104), (87, 86, 101, 102), (85, 84, 99, 100), (83, 82, 97, 98), (81, 80, 95, 96), (79, 78, 93, 94), (90, 89, 104, 105), (92, 91, 106, 107), (103, 102, 117, 118), (101, 100, 115, 116), (99, 98, 113, 114), (97, 96, 111, 112), (95, 94, 109, 110), (93, 92, 107, 108), (104, 103, 118, 119), (102, 101, 116, 117), (100, 99, 114, 115), (98, 97, 112, 113), (96, 95, 110, 111), (94, 93, 108, 109), (105, 104, 119, 120), (107, 106, 121, 122), (118, 117, 132, 133), (116, 115, 130, 131), (114, 113, 128, 129), (112, 111, 126, 127), (110, 109, 124, 125), (108, 107, 122, 123), (119, 118, 133, 134), (117, 116, 131, 132), (115, 114, 129, 130), (113, 112, 127, 128), (111, 110, 125, 126), (109, 108, 123, 124), (120, 119, 134, 135), (122, 121, 136, 137), (133, 132, 147, 148), (131, 130, 145, 146), (129, 128, 143, 144), (127, 126, 141, 142), (125, 124, 139, 140), (123, 122, 137, 138), (134, 133, 148, 149), (132, 131, 146, 147), (130, 129, 144, 145), (128, 127, 142, 143), (126, 125, 140, 141), (124, 123, 138, 139), (135, 134, 149, 150), (137, 136, 151, 152), (148, 147, 162, 163), (146, 145, 160, 161), (144, 143, 158, 159), (142, 141, 156, 157), (140, 139, 154, 155), (138, 137, 152, 153), (149, 148, 163, 164), (147, 146, 161, 162), (145, 144, 159, 160), (143, 142, 157, 158), (141, 140, 155, 156), (139, 138, 153, 154), (150, 149, 164, 165), (152, 151, 166, 167), (163, 162, 177, 178), (161, 160, 175, 176), (159, 158, 173, 174), (157, 156, 171, 172), (155, 154, 169, 170), (153, 152, 167, 168), (164, 163, 178, 179), (162, 161, 176, 177), (160, 159, 174, 175), (158, 157, 172, 173), (156, 155, 170, 171), (154, 153, 168, 169), (165, 164, 179, 180), (167, 166, 181, 182), (178, 177, 192, 193), (176, 175, 190, 191), (174, 173, 188, 189), (172, 171, 186, 187), (170, 169, 184, 185), (168, 167, 182, 183), (179, 178, 193, 194), (177, 176, 191, 192), (175, 174, 189, 190), (173, 172, 187, 188), (171, 170, 185, 186), (169, 168, 183, 184), (180, 179, 194, 195), (182, 181, 196, 197), (193, 192, 207, 208), (191, 190, 205, 206), (189, 188, 203, 204), (187, 186, 201, 202), (185, 184, 199, 200), (183, 182, 197, 198), (194, 193, 208, 209), (192, 191, 206, 207), (190, 189, 204, 205), (188, 187, 202, 203), (186, 185, 200, 201), (184, 183, 198, 199), (195, 194, 209, 210), (197, 196, 212, 213), (208, 207, 223, 224), (206, 205, 221, 222), (204, 203, 219, 220), (202, 201, 217, 218), (200, 199, 215, 216), (198, 197, 213, 214), (209, 208, 224, 225), (207, 206, 222, 223), (205, 204, 220, 221), (203, 202, 218, 219), (201, 200, 216, 217), (199, 198, 214, 215), (210, 209, 225, 226), (213, 212, 227, 228), (224, 223, 238, 239), (222, 221, 236, 237), (220, 219, 234, 235), (218, 217, 232, 233), (216, 215, 230, 231), (214, 213, 228, 229), (225, 224, 239, 240), (223, 222, 237, 238), (221, 220, 235, 236), (219, 218, 233, 234), (217, 216, 231, 232), (215, 214, 229, 230), (226, 225, 240, 241), (30, 14, 29), (0, 211, 15), (30, 29, 45), (15, 211, 31), (30, 45, 60), (31, 211, 46), (30, 60, 75), (46, 211, 61), (30, 75, 90), (61, 211, 76), (30, 90, 105), (76, 211, 91), (30, 105, 120), (91, 211, 106), (30, 120, 135), (106, 211, 121), (30, 135, 150), (121, 211, 136), (30, 150, 165), (136, 211, 151), (30, 165, 180), (151, 211, 166), (30, 180, 195), (166, 211, 181), (30, 195, 210), (181, 211, 196), (30, 210, 226), (196, 211, 212), (30, 226, 241), (212, 211, 227), (228, 227, 0, 1), (239, 238, 11, 12), (237, 236, 9, 10), (235, 234, 7, 8), (233, 232, 5, 6), (231, 230, 3, 4), (30, 241, 14), (229, 228, 1, 2), (240, 239, 12, 13), (227, 211, 0), (238, 237, 10, 11), (236, 235, 8, 9), (234, 233, 6, 7), (232, 231, 4, 5), (230, 229, 2, 3), (241, 240, 13, 14)])
me_shapesphere_002.polygons.foreach_set('use_smooth', [True] * 256)
me_shapesphere_002.materials.append(mat_shape_001)
me_shapesphere_002.use_remesh_preserve_volume = False
me_shapesphere_002.use_remesh_preserve_attributes = False
me_shapesphere_002.use_mirror_vertex_groups = False
me_shapesphere_002.update()
me_shapesphere_001 = bpy.data.meshes.new('ShapeSphere.001')
me_shapesphere_001.from_pydata([(-0.07121, -0.358, 2.703e-08), (-0.1397, -0.3372, 2.546e-08), (-0.2028, -0.3035, 2.291e-08), (-0.2581, -0.2581, 1.949e-08), (-0.3035, -0.2028, 1.531e-08), (-0.3372, -0.1397, 1.055e-08), (-0.358, -0.07121, 5.376e-09), (-0.365, -2.756e-08, 2.08e-15), (-0.358, 0.07121, -5.376e-09), (-0.3372, 0.1397, -1.055e-08), (-0.3035, 0.2028, -1.531e-08), (-0.2581, 0.2581, -1.949e-08), (-0.2028, 0.3035, -2.291e-08), (-0.1397, 0.3372, -2.546e-08), (-0.07121, 0.358, -2.703e-08), (-0.06579, -0.358, 0.02725), (-0.129, -0.3372, 0.05345), (-0.1873, -0.3035, 0.0776), (-0.2384, -0.2581, 0.09877), (-0.2804, -0.2028, 0.1161), (-0.3115, -0.1397, 0.129), (-0.3307, -0.07121, 0.137), (-0.3372, -1.701e-08, 0.1397), (-0.3307, 0.07121, 0.137), (-0.3115, 0.1397, 0.129), (-0.2804, 0.2028, 0.1161), (-0.2384, 0.2581, 0.09877), (-0.1873, 0.3035, 0.0776), (-0.129, 0.3372, 0.05345), (-0.06579, 0.358, 0.02725), (-0.05035, -0.358, 0.05035), (-0.09877, -0.3372, 0.09877), (-0.1434, -0.3035, 0.1434), (-0.1825, -0.2581, 0.1825), (-0.2146, -0.2028, 0.2146), (-0.2384, -0.1397, 0.2384), (-0.2531, -0.07121, 0.2531), (-0.2581, -8.071e-09, 0.2581), (-0.2531, 0.07121, 0.2531), (-0.2384, 0.1397, 0.2384), (-0.2146, 0.2028, 0.2146), (-0.1825, 0.2581, 0.1825), (-0.1434, 0.3035, 0.1434), (-0.09877, 0.3372, 0.09877), (-0.05035, 0.358, 0.05035), (1.189e-07, 0.365, -2.756e-08), (-0.02725, -0.358, 0.06579), (-0.05345, -0.3372, 0.129), (-0.0776, -0.3035, 0.1873), (-0.09877, -0.2581, 0.2384), (-0.1161, -0.2028, 0.2804), (-0.129, -0.1397, 0.3115), (-0.137, -0.07121, 0.3307), (-0.1397, -2.098e-09, 0.3372), (-0.137, 0.07121, 0.3307), (-0.129, 0.1397, 0.3115), (-0.1161, 0.2028, 0.2804), (-0.09877, 0.2581, 0.2384), (-0.0776, 0.3035, 0.1873), (-0.05345, 0.3372, 0.129), (-0.02725, 0.358, 0.06579), (1.134e-07, -0.358, 0.07121), (1.208e-07, -0.3372, 0.1397), (1.283e-07, -0.3035, 0.2028), (1.208e-07, -0.2581, 0.2581), (1.134e-07, -0.2028, 0.3035), (1.357e-07, -0.1397, 0.3372), (1.283e-07, -0.07121, 0.358), (1.432e-07, 8.882e-15, 0.365), (1.283e-07, 0.07121, 0.358), (1.283e-07, 0.1397, 0.3372), (1.134e-07, 0.2028, 0.3035), (1.208e-07, 0.2581, 0.2581), (1.134e-07, 0.3035, 0.2028), (1.208e-07, 0.3372, 0.1397), (1.189e-07, 0.358, 0.07121), (0.02725, -0.358, 0.06579), (0.05345, -0.3372, 0.129), (0.0776, -0.3035, 0.1873), (0.09877, -0.2581, 0.2384), (0.1161, -0.2028, 0.2804), (0.129, -0.1397, 0.3115), (0.137, -0.07121, 0.3307), (0.1397, -2.098e-09, 0.3372), (0.137, 0.07121, 0.3307), (0.129, 0.1397, 0.3115), (0.1161, 0.2028, 0.2804), (0.09877, 0.2581, 0.2384), (0.0776, 0.3035, 0.1873), (0.05345, 0.3372, 0.129), (0.02725, 0.358, 0.06579), (0.05035, -0.358, 0.05035), (0.09877, -0.3372, 0.09877), (0.1434, -0.3035, 0.1434), (0.1825, -0.2581, 0.1825), (0.2146, -0.2028, 0.2146), (0.2384, -0.1397, 0.2384), (0.2531, -0.07121, 0.2531), (0.2581, -8.071e-09, 0.2581), (0.2531, 0.07121, 0.2531), (0.2384, 0.1397, 0.2384), (0.2146, 0.2028, 0.2146), (0.1825, 0.2581, 0.1825), (0.1434, 0.3035, 0.1434), (0.09877, 0.3372, 0.09877), (0.05035, 0.358, 0.05035), (0.06579, -0.358, 0.02725), (0.129, -0.3372, 0.05345), (0.1873, -0.3035, 0.0776), (0.2384, -0.2581, 0.09877), (0.2804, -0.2028, 0.1161), (0.3115, -0.1397, 0.129), (0.3307, -0.07121, 0.137), (0.3372, -1.701e-08, 0.1397), (0.3307, 0.07121, 0.137), (0.3115, 0.1397, 0.129), (0.2804, 0.2028, 0.1161), (0.2384, 0.2581, 0.09877), (0.1873, 0.3035, 0.0776), (0.129, 0.3372, 0.05345), (0.06579, 0.358, 0.02725), (0.07121, -0.358, 2.784e-08), (0.1397, -0.3372, 1.509e-08), (0.2028, -0.3035, 1.371e-09), (0.2581, -0.2581, 1.284e-08), (0.3035, -0.2028, 1.612e-08), (0.3372, -0.1397, -3.546e-09), (0.358, -0.07121, 6.186e-09), (0.365, -2.756e-08, -1.409e-08), (0.358, 0.07121, -4.566e-09), (0.3372, 0.1397, -1.719e-08), (0.3035, 0.2028, -1.45e-08), (0.2581, 0.2581, -2.613e-08), (0.2028, 0.3035, -2.21e-08), (0.1397, 0.3372, -2.465e-08), (0.07121, 0.358, -2.622e-08), (0.06579, -0.358, -0.02725), (0.129, -0.3372, -0.05345), (0.1873, -0.3035, -0.0776), (0.2384, -0.2581, -0.09877), (0.2804, -0.2028, -0.1161), (0.3115, -0.1397, -0.129), (0.3307, -0.07121, -0.137), (0.3372, -3.81e-08, -0.1397), (0.3307, 0.07121, -0.137), (0.3115, 0.1397, -0.129), (0.2804, 0.2028, -0.1161), (0.2384, 0.2581, -0.09877), (0.1873, 0.3035, -0.0776), (0.129, 0.3372, -0.05345), (0.06579, 0.358, -0.02725), (0.05035, -0.358, -0.05035), (0.09877, -0.3372, -0.09877), (0.1434, -0.3035, -0.1434), (0.1825, -0.2581, -0.1825), (0.2146, -0.2028, -0.2146), (0.2384, -0.1397, -0.2384), (0.2531, -0.07121, -0.2531), (0.2581, -4.704e-08, -0.2581), (0.2531, 0.07121, -0.2531), (0.2384, 0.1397, -0.2384), (0.2146, 0.2028, -0.2146), (0.1825, 0.2581, -0.1825), (0.1434, 0.3035, -0.1434), (0.09877, 0.3372, -0.09877), (0.05035, 0.358, -0.05035), (0.02725, -0.358, -0.06579), (0.05345, -0.3372, -0.129), (0.0776, -0.3035, -0.1873), (0.09877, -0.2581, -0.2384), (0.1161, -0.2028, -0.2804), (0.129, -0.1397, -0.3115), (0.137, -0.07121, -0.3307), (0.1397, -5.302e-08, -0.3372), (0.137, 0.07121, -0.3307), (0.129, 0.1397, -0.3115), (0.1161, 0.2028, -0.2804), (0.09877, 0.2581, -0.2384), (0.0776, 0.3035, -0.1873), (0.05345, 0.3372, -0.129), (0.02725, 0.358, -0.06579), (1.152e-07, -0.358, -0.07121), (1.022e-07, -0.3372, -0.1397), (9.101e-08, -0.3035, -0.2028), (1.059e-07, -0.2581, -0.2581), (1.208e-07, -0.2028, -0.3035), (6.866e-08, -0.1397, -0.3372), (1.432e-07, -0.07121, -0.358), (9.846e-08, -5.511e-08, -0.365), (1.432e-07, 0.07121, -0.358), (1.208e-07, 0.1397, -0.3372), (1.208e-07, 0.2028, -0.3035), (1.059e-07, 0.2581, -0.2581), (1.059e-07, 0.3035, -0.2028), (1.096e-07, 0.3372, -0.1397), (1.134e-07, 0.358, -0.07121), (-0.02725, -0.358, -0.06579), (-0.05345, -0.3372, -0.129), (-0.0776, -0.3035, -0.1873), (-0.09877, -0.2581, -0.2384), (-0.1161, -0.2028, -0.2804), (-0.129, -0.1397, -0.3115), (-0.137, -0.07121, -0.3307), (-0.1397, -5.302e-08, -0.3372), (-0.137, 0.07121, -0.3307), (-0.129, 0.1397, -0.3115), (-0.1161, 0.2028, -0.2804), (-0.09877, 0.2581, -0.2384), (-0.0776, 0.3035, -0.1873), (-0.05345, 0.3372, -0.129), (-0.02725, 0.358, -0.06579), (3.483e-08, -0.365, -5.654e-08), (-0.05035, -0.358, -0.05035), (-0.09877, -0.3372, -0.09877), (-0.1434, -0.3035, -0.1434), (-0.1825, -0.2581, -0.1825), (-0.2146, -0.2028, -0.2146), (-0.2384, -0.1397, -0.2384), (-0.2531, -0.07121, -0.2531), (-0.2581, -4.704e-08, -0.2581), (-0.2531, 0.07121, -0.2531), (-0.2384, 0.1397, -0.2384), (-0.2146, 0.2028, -0.2146), (-0.1825, 0.2581, -0.1825), (-0.1434, 0.3035, -0.1434), (-0.09877, 0.3372, -0.09877), (-0.05035, 0.358, -0.05035), (-0.06579, -0.358, -0.02725), (-0.129, -0.3372, -0.05345), (-0.1873, -0.3035, -0.0776), (-0.2384, -0.2581, -0.09877), (-0.2804, -0.2028, -0.1161), (-0.3115, -0.1397, -0.129), (-0.3307, -0.07121, -0.137), (-0.3372, -3.81e-08, -0.1397), (-0.3307, 0.07121, -0.137), (-0.3115, 0.1397, -0.129), (-0.2804, 0.2028, -0.1161), (-0.2384, 0.2581, -0.09877), (-0.1873, 0.3035, -0.0776), (-0.129, 0.3372, -0.05345), (-0.06579, 0.358, -0.02725)], [], [(6, 5, 20, 21), (4, 3, 18, 19), (2, 1, 16, 17), (13, 12, 27, 28), (11, 10, 25, 26), (9, 8, 23, 24), (7, 6, 21, 22), (5, 4, 19, 20), (3, 2, 17, 18), (14, 13, 28, 29), (1, 0, 15, 16), (12, 11, 26, 27), (10, 9, 24, 25), (8, 7, 22, 23), (16, 15, 30, 31), (27, 26, 41, 42), (25, 24, 39, 40), (23, 22, 37, 38), (21, 20, 35, 36), (19, 18, 33, 34), (17, 16, 31, 32), (28, 27, 42, 43), (26, 25, 40, 41), (24, 23, 38, 39), (22, 21, 36, 37), (20, 19, 34, 35), (18, 17, 32, 33), (29, 28, 43, 44), (31, 30, 46, 47), (42, 41, 57, 58), (40, 39, 55, 56), (38, 37, 53, 54), (36, 35, 51, 52), (34, 33, 49, 50), (32, 31, 47, 48), (43, 42, 58, 59), (41, 40, 56, 57), (39, 38, 54, 55), (37, 36, 52, 53), (35, 34, 50, 51), (33, 32, 48, 49), (44, 43, 59, 60), (47, 46, 61, 62), (58, 57, 72, 73), (56, 55, 70, 71), (54, 53, 68, 69), (52, 51, 66, 67), (50, 49, 64, 65), (48, 47, 62, 63), (59, 58, 73, 74), (57, 56, 71, 72), (55, 54, 69, 70), (53, 52, 67, 68), (51, 50, 65, 66), (49, 48, 63, 64), (60, 59, 74, 75), (62, 61, 76, 77), (73, 72, 87, 88), (71, 70, 85, 86), (69, 68, 83, 84), (67, 66, 81, 82), (65, 64, 79, 80), (63, 62, 77, 78), (74, 73, 88, 89), (72, 71, 86, 87), (70, 69, 84, 85), (68, 67, 82, 83), (66, 65, 80, 81), (64, 63, 78, 79), (75, 74, 89, 90), (77, 76, 91, 92), (88, 87, 102, 103), (86, 85, 100, 101), (84, 83, 98, 99), (82, 81, 96, 97), (80, 79, 94, 95), (78, 77, 92, 93), (89, 88, 103, 104), (87, 86, 101, 102), (85, 84, 99, 100), (83, 82, 97, 98), (81, 80, 95, 96), (79, 78, 93, 94), (90, 89, 104, 105), (92, 91, 106, 107), (103, 102, 117, 118), (101, 100, 115, 116), (99, 98, 113, 114), (97, 96, 111, 112), (95, 94, 109, 110), (93, 92, 107, 108), (104, 103, 118, 119), (102, 101, 116, 117), (100, 99, 114, 115), (98, 97, 112, 113), (96, 95, 110, 111), (94, 93, 108, 109), (105, 104, 119, 120), (107, 106, 121, 122), (118, 117, 132, 133), (116, 115, 130, 131), (114, 113, 128, 129), (112, 111, 126, 127), (110, 109, 124, 125), (108, 107, 122, 123), (119, 118, 133, 134), (117, 116, 131, 132), (115, 114, 129, 130), (113, 112, 127, 128), (111, 110, 125, 126), (109, 108, 123, 124), (120, 119, 134, 135), (122, 121, 136, 137), (133, 132, 147, 148), (131, 130, 145, 146), (129, 128, 143, 144), (127, 126, 141, 142), (125, 124, 139, 140), (123, 122, 137, 138), (134, 133, 148, 149), (132, 131, 146, 147), (130, 129, 144, 145), (128, 127, 142, 143), (126, 125, 140, 141), (124, 123, 138, 139), (135, 134, 149, 150), (137, 136, 151, 152), (148, 147, 162, 163), (146, 145, 160, 161), (144, 143, 158, 159), (142, 141, 156, 157), (140, 139, 154, 155), (138, 137, 152, 153), (149, 148, 163, 164), (147, 146, 161, 162), (145, 144, 159, 160), (143, 142, 157, 158), (141, 140, 155, 156), (139, 138, 153, 154), (150, 149, 164, 165), (152, 151, 166, 167), (163, 162, 177, 178), (161, 160, 175, 176), (159, 158, 173, 174), (157, 156, 171, 172), (155, 154, 169, 170), (153, 152, 167, 168), (164, 163, 178, 179), (162, 161, 176, 177), (160, 159, 174, 175), (158, 157, 172, 173), (156, 155, 170, 171), (154, 153, 168, 169), (165, 164, 179, 180), (167, 166, 181, 182), (178, 177, 192, 193), (176, 175, 190, 191), (174, 173, 188, 189), (172, 171, 186, 187), (170, 169, 184, 185), (168, 167, 182, 183), (179, 178, 193, 194), (177, 176, 191, 192), (175, 174, 189, 190), (173, 172, 187, 188), (171, 170, 185, 186), (169, 168, 183, 184), (180, 179, 194, 195), (182, 181, 196, 197), (193, 192, 207, 208), (191, 190, 205, 206), (189, 188, 203, 204), (187, 186, 201, 202), (185, 184, 199, 200), (183, 182, 197, 198), (194, 193, 208, 209), (192, 191, 206, 207), (190, 189, 204, 205), (188, 187, 202, 203), (186, 185, 200, 201), (184, 183, 198, 199), (195, 194, 209, 210), (197, 196, 212, 213), (208, 207, 223, 224), (206, 205, 221, 222), (204, 203, 219, 220), (202, 201, 217, 218), (200, 199, 215, 216), (198, 197, 213, 214), (209, 208, 224, 225), (207, 206, 222, 223), (205, 204, 220, 221), (203, 202, 218, 219), (201, 200, 216, 217), (199, 198, 214, 215), (210, 209, 225, 226), (213, 212, 227, 228), (224, 223, 238, 239), (222, 221, 236, 237), (220, 219, 234, 235), (218, 217, 232, 233), (216, 215, 230, 231), (214, 213, 228, 229), (225, 224, 239, 240), (223, 222, 237, 238), (221, 220, 235, 236), (219, 218, 233, 234), (217, 216, 231, 232), (215, 214, 229, 230), (226, 225, 240, 241), (45, 14, 29), (0, 211, 15), (45, 29, 44), (15, 211, 30), (45, 44, 60), (30, 211, 46), (45, 60, 75), (46, 211, 61), (45, 75, 90), (61, 211, 76), (45, 90, 105), (76, 211, 91), (45, 105, 120), (91, 211, 106), (45, 120, 135), (106, 211, 121), (45, 135, 150), (121, 211, 136), (45, 150, 165), (136, 211, 151), (45, 165, 180), (151, 211, 166), (45, 180, 195), (166, 211, 181), (45, 195, 210), (181, 211, 196), (45, 210, 226), (196, 211, 212), (45, 226, 241), (212, 211, 227), (228, 227, 0, 1), (239, 238, 11, 12), (237, 236, 9, 10), (235, 234, 7, 8), (233, 232, 5, 6), (231, 230, 3, 4), (45, 241, 14), (229, 228, 1, 2), (240, 239, 12, 13), (227, 211, 0), (238, 237, 10, 11), (236, 235, 8, 9), (234, 233, 6, 7), (232, 231, 4, 5), (230, 229, 2, 3), (241, 240, 13, 14)])
me_shapesphere_001.polygons.foreach_set('use_smooth', [True] * 256)
me_shapesphere_001.materials.append(mat_shape)
me_shapesphere_001.use_remesh_preserve_volume = False
me_shapesphere_001.use_remesh_preserve_attributes = False
me_shapesphere_001.use_mirror_vertex_groups = False
me_shapesphere_001.update()

# ---- objects
ob_shapecylinder_003 = bpy.data.objects.new('ShapeCylinder.003', me_shapecylinder_003)
ob_shapecylinder_002 = bpy.data.objects.new('ShapeCylinder.002', me_shapecylinder_002)
ob_shapecylinder_001 = bpy.data.objects.new('ShapeCylinder.001', me_shapecylinder_001)
ob_shapecylinder = bpy.data.objects.new('ShapeCylinder', me_shapecylinder)
ob_shapesphere_002 = bpy.data.objects.new('ShapeSphere.002', me_shapesphere)
ob_shapesphere_001 = bpy.data.objects.new('ShapeSphere.001', me_shapesphere_002)
ob_shapesphere = bpy.data.objects.new('ShapeSphere', me_shapesphere_001)
ob_lamp = bpy.data.objects.new('Lamp', light_lamp)
ob_camera = bpy.data.objects.new('Camera', cam_camera)

# ---- transforms, parenting, visibility, modifiers, constraints
ob_shapecylinder_003.location = (0.1085, 0.4693, 0.7536)
ob_shapecylinder_003.rotation_euler = (2.019, -0.8806, 5.133)
ob_shapecylinder_003.lineart.crease_threshold = 0.0
ob_shapecylinder_002.location = (0.482, 0.2175, 0.438)
ob_shapecylinder_002.rotation_euler = (2.019, -0.8806, 5.133)
ob_shapecylinder_002.lineart.crease_threshold = 0.0
ob_shapecylinder_001.location = (-0.3884, 0.4616, 0.9153)
ob_shapecylinder_001.rotation_euler = (3.25, -0.8806, 5.133)
ob_shapecylinder_001.lineart.crease_threshold = 0.0
ob_shapecylinder.location = (-0.8689, 0.1967, 0.8775)
ob_shapecylinder.rotation_euler = (3.25, -0.8806, 5.133)
ob_shapecylinder.lineart.crease_threshold = 0.0
ob_shapesphere_002.location = (0.6381, 0.1122, 0.306)
ob_shapesphere_002.rotation_euler = (3.25, -0.8806, 5.133)
ob_shapesphere_002.lineart.crease_threshold = 0.0
ob_shapesphere_001.location = (-1.07, 0.08591, 0.8617)
ob_shapesphere_001.rotation_euler = (3.25, -0.8806, 5.133)
ob_shapesphere_001.lineart.crease_threshold = 0.0
ob_shapesphere.location = (-0.1088, 0.6158, 0.9373)
ob_shapesphere.rotation_euler = (3.25, -0.8806, 5.133)
ob_shapesphere.lineart.crease_threshold = 0.0
ob_lamp.location = (4.076, 1.005, 5.904)
ob_lamp.rotation_euler = (0.6503, 0.05522, 1.866)
ob_lamp.lock_rotations_4d = False
ob_lamp.empty_display_type = 'ARROWS'
ob_lamp.color = (0.0, 0.0, 0.0, 0.0)
ob_lamp.lineart.crease_threshold = 0.0
ob_camera.location = (7.481, -6.508, 5.344)
ob_camera.rotation_euler = (1.109, 0.01082, 0.8149)
ob_camera.lock_rotations_4d = False
ob_camera.empty_display_type = 'ARROWS'
ob_camera.color = (0.0, 0.0, 0.0, 0.0)
ob_camera.display_type = 'WIRE'
ob_camera.lineart.crease_threshold = 0.0

# ---- collection membership
col_collection_1.objects.link(ob_shapecylinder_003)
col_collection_1.objects.link(ob_shapecylinder_002)
col_collection_1.objects.link(ob_shapecylinder_001)
col_collection_1.objects.link(ob_shapecylinder)
col_collection_1.objects.link(ob_shapesphere_002)
col_collection_1.objects.link(ob_shapesphere_001)
col_collection_1.objects.link(ob_shapesphere)
col_collection_1.objects.link(ob_lamp)
col_collection_1.objects.link(ob_camera)

# ---- scene / render settings (as saved in the file)
scene.camera = ob_camera
scene.frame_start = 1; scene.frame_end = 250; scene.frame_set(1)
scene.render.engine = 'BLENDER_EEVEE_NEXT'
scene.render.image_settings.compression = 90
scene.render.resolution_percentage = 50
scene.render.dither_intensity = 0.0
scene.cycles.use_denoising = False
scene.cycles.samples = 10
scene.cycles.sampling_pattern = 'TABULATED_SOBOL'
scene.cycles.light_sampling_threshold = 0.0
scene.cycles.use_adaptive_sampling = False
scene.cycles.use_light_tree = False
scene.cycles.blur_glossy = 0.0
scene.cycles.volume_bounces = 1
scene.cycles.pixel_filter_type = 'GAUSSIAN'
scene.cycles.sample_clamp_indirect = 0.0
scene.view_settings.view_transform = 'Standard'
bpy.context.view_layer.update()
